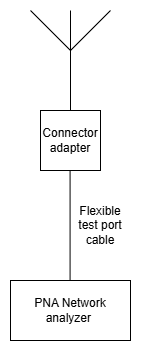

The diagram above was exported from draw.io. Its source (the exported page's mxGraphModel, read from the mxfile embedded in the PNG):
<mxGraphModel dx="761" dy="453" grid="1" gridSize="10" guides="1" tooltips="1" connect="1" arrows="1" fold="1" page="1" pageScale="1" pageWidth="1169" pageHeight="827" math="0" shadow="0">
  <root>
    <mxCell id="0" />
    <mxCell id="1" parent="0" />
    <mxCell id="3OSRbnSmx6XEJX4o2KLV-1" value="PNA Network analyzer&amp;nbsp;" style="rounded=0;whiteSpace=wrap;html=1;" vertex="1" parent="1">
      <mxGeometry x="170" y="390" width="120" height="60" as="geometry" />
    </mxCell>
    <mxCell id="3OSRbnSmx6XEJX4o2KLV-2" value="" style="endArrow=none;html=1;rounded=0;" edge="1" parent="1">
      <mxGeometry width="50" height="50" relative="1" as="geometry">
        <mxPoint x="229.57999999999998" y="390" as="sourcePoint" />
        <mxPoint x="229.57999999999998" y="280" as="targetPoint" />
      </mxGeometry>
    </mxCell>
    <mxCell id="3OSRbnSmx6XEJX4o2KLV-3" value="Flexible test port cable" style="text;html=1;whiteSpace=wrap;strokeColor=none;fillColor=none;align=center;verticalAlign=middle;rounded=0;" vertex="1" parent="1">
      <mxGeometry x="230" y="320" width="60" height="30" as="geometry" />
    </mxCell>
    <mxCell id="3OSRbnSmx6XEJX4o2KLV-7" value="Connector adapter" style="whiteSpace=wrap;html=1;aspect=fixed;" vertex="1" parent="1">
      <mxGeometry x="200" y="220" width="60" height="60" as="geometry" />
    </mxCell>
    <mxCell id="3OSRbnSmx6XEJX4o2KLV-8" value="" style="verticalLabelPosition=bottom;shadow=0;dashed=0;align=center;html=1;verticalAlign=top;shape=mxgraph.electrical.radio.aerial_-_antenna_1;direction=east;" vertex="1" parent="1">
      <mxGeometry x="190" y="120" width="80" height="100" as="geometry" />
    </mxCell>
  </root>
</mxGraphModel>